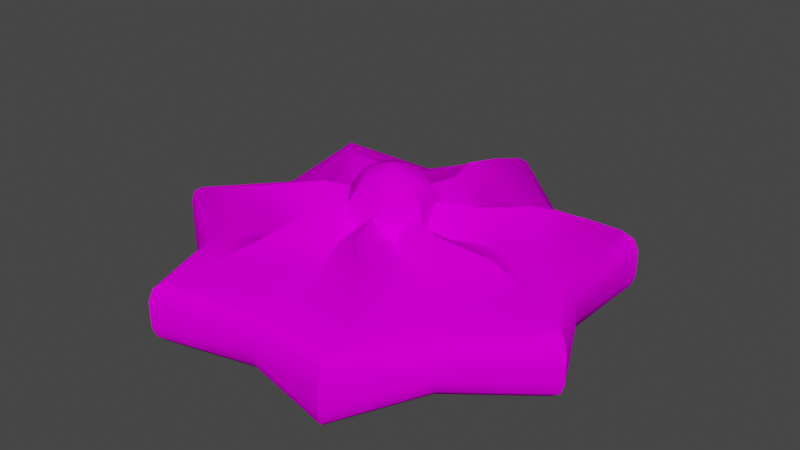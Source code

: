 # Source: CreamCookie.blend  (saved by Blender 2.90.8; exported with 4.5.12 LTS)
import bpy
from mathutils import Matrix  # noqa: F401  (used for matrix-valued properties, if any)

bpy.ops.wm.read_factory_settings(use_empty=True)
scene = bpy.context.scene
scene.name = 'Scene'

# ---- collections
col_collection = bpy.data.collections.new('Collection'); scene.collection.children.link(col_collection)

# ---- images (referenced by path relative to the original .blend; pixels are not part of the script)
import os
ASSET_DIR = os.environ.get("B2B_ASSET_DIR", "")  # directory of the original .blend (textures are referenced by path, not embedded)
HERE = os.path.dirname(os.path.abspath(__file__))  # packed textures are extracted next to this script under _unpacked/

def load_image(name, relpath, width, height, colorspace="sRGB"):
    """Load a texture the original file referenced (path relative to the .blend, or extracted next to this script)."""
    p = next((c for c in (os.path.join(HERE, relpath), os.path.join(ASSET_DIR, relpath)) if relpath and os.path.exists(c)), "")
    if p:
        img = bpy.data.images.load(p, check_existing=True)
        img.name = name
    else:  # same state as the original file: an image datablock whose file is absent (Cycles renders it pink)
        img = bpy.data.images.new(name, width, height)
        img.source = "FILE"
        img.filepath = "//" + (relpath or name)
    img.colorspace_settings.name = colorspace
    return img
img_creamcookietexture_png = load_image('CreamCookieTexture.png', 'CreamCookieTexture.png', 1024, 1024, 'sRGB')

# ---- materials (node trees are filled in below, after node groups)
mat_material_001 = bpy.data.materials.new('Material.001')
mat_material_001.use_transparent_shadow = False

# ---- node groups
ng_auto_smooth = bpy.data.node_groups.new('Auto Smooth', 'GeometryNodeTree')
_s = ng_auto_smooth.interface.new_socket(name='Geometry', in_out='OUTPUT', socket_type='NodeSocketGeometry')
_s = ng_auto_smooth.interface.new_socket(name='Geometry', in_out='INPUT', socket_type='NodeSocketGeometry')
_s = ng_auto_smooth.interface.new_socket(name='Angle', in_out='INPUT', socket_type='NodeSocketFloat')
_s.subtype = 'ANGLE'
_s.min_value = 0.0
_s.max_value = 3.142
ng_auto_smooth.is_modifier = True
_N = ng_auto_smooth.nodes; _L = ng_auto_smooth.links
n0 = _N.new('NodeGroupOutput'); n0.name = 'Group Output'; n0.location = (480, -100)
n1 = _N.new('NodeGroupInput'); n1.name = 'Group Input'; n1.location = (-420, -300)
n2 = _N.new('NodeGroupInput'); n2.name = 'Group Input.001'; n2.location = (-60, -100)
n3 = _N.new('GeometryNodeSetShadeSmooth'); n3.name = 'Set Shade Smooth'; n3.location = (120, -100)
n3.domain = 'EDGE'
n4 = _N.new('GeometryNodeSetShadeSmooth'); n4.name = 'Set Shade Smooth.001'; n4.location = (300, -100)
n5 = _N.new('GeometryNodeInputMeshEdgeAngle'); n5.name = 'Edge Angle'; n5.location = (-420, -220)
n6 = _N.new('GeometryNodeInputEdgeSmooth'); n6.name = 'Is Edge Smooth'; n6.location = (-60, -160)
n7 = _N.new('GeometryNodeInputShadeSmooth'); n7.name = 'Is Face Smooth'; n7.location = (-240, -340)
n8 = _N.new('FunctionNodeBooleanMath'); n8.name = 'Boolean Math'; n8.location = (-60, -220)
n9 = _N.new('FunctionNodeCompare'); n9.name = 'Compare'; n9.location = (-240, -180)
n9.operation = 'LESS_EQUAL'
_L.new(n5.outputs[0], n9.inputs[0])
_L.new(n4.outputs[0], n0.inputs[0])
_L.new(n1.outputs[1], n9.inputs[1])
_L.new(n9.outputs[0], n8.inputs[0])
_L.new(n7.outputs[0], n8.inputs[1])
_L.new(n2.outputs[0], n3.inputs[0])
_L.new(n6.outputs[0], n3.inputs[1])
_L.new(n3.outputs[0], n4.inputs[0])
_L.new(n8.outputs[0], n3.inputs[2])
n0.is_active_output = True

# ---- material node trees
mat_material_001.use_nodes = True; mat_material_001.node_tree.nodes.clear()
_N = mat_material_001.node_tree.nodes; _L = mat_material_001.node_tree.links
n0 = _N.new('ShaderNodeBsdfPrincipled'); n0.name = 'Principled BSDF'; n0.location = (10, 300)
n0.distribution = 'GGX'
n0.subsurface_method = 'BURLEY'
n0.inputs[2].default_value = 1.0
n0.inputs[3].default_value = 1.45
n0.inputs[13].default_value = 0.0
n0.inputs[27].default_value = (0.0, 0.0, 0.0, 1.0)
n0.inputs[28].default_value = 1.0
n1 = _N.new('ShaderNodeOutputMaterial'); n1.name = 'Material Output'; n1.location = (300, 300)
n2 = _N.new('ShaderNodeTexImage'); n2.name = 'Image Texture'; n2.location = (-309, 135)
n2.image = img_creamcookietexture_png
_L.new(n0.outputs[0], n1.inputs[0])
_L.new(n2.outputs[0], n0.inputs[0])
n1.is_active_output = True

# ---- world
world_world = bpy.data.worlds.new('World'); scene.world = world_world
world_world.use_nodes = True; world_world.node_tree.nodes.clear()
_N = world_world.node_tree.nodes; _L = world_world.node_tree.links
n0 = _N.new('ShaderNodeOutputWorld'); n0.name = 'World Output'; n0.location = (300, 300)
n1 = _N.new('ShaderNodeBackground'); n1.name = 'Background'; n1.location = (10, 300)
n1.inputs[0].default_value = (0.05088, 0.05088, 0.05088, 1.0)
_L.new(n1.outputs[0], n0.inputs[0])
n0.is_active_output = True
world_world.color = (0.05088, 0.05088, 0.05088)
world_world.use_sun_shadow = False
world_world.sun_shadow_jitter_overblur = 0.0

# ---- meshes
me_circle = bpy.data.meshes.new('Circle')
me_circle.from_pydata([(-0.03845, 0.1287, -0.1235), (0.01892, 0.2172, -0.1279), (-0.08821, 0.2172, -0.09454), (-0.1205, 0.1287, -0.04691), (-0.1289, 0.2172, 0.01002), (-0.1118, 0.1287, 0.06496), (-0.07254, 0.2172, 0.107), (-0.01892, 0.1287, 0.1279), (0.03845, 0.2172, 0.1235), (0.08821, 0.1287, 0.09454), (0.1205, 0.2172, 0.04691), (0.1289, 0.1287, -0.01002), (0.1118, 0.2172, -0.06496), (0.07254, 0.1287, -0.107), (-0.3042, 0.04886, -0.5444), (-0.2196, 0.08648, -0.3929), (-0.08226, 0.1149, -0.2641), (0.05077, 0.2006, -0.3432), (-0.03432, 0.1674, -0.5636), (-0.04755, 0.1095, -0.7809), (-0.6402, 0.1095, -0.4497), (-0.462, 0.1674, -0.3246), (-0.2367, 0.2006, -0.2537), (-0.6153, 0.04886, -0.1016), (-0.4441, 0.08648, -0.0733), (-0.2577, 0.1149, -0.1003), (-0.7507, 0.1095, 0.2201), (-0.5418, 0.1674, 0.1589), (-0.3459, 0.2006, 0.02689), (-0.463, 0.04886, 0.4177), (-0.3342, 0.08648, 0.3015), (-0.2391, 0.1149, 0.139), (-0.296, 0.1095, 0.7242), (-0.2136, 0.1674, 0.5227), (-0.1947, 0.2006, 0.2872), (0.0379, 0.04886, 0.6225), (0.02736, 0.08648, 0.4493), (-0.04047, 0.1149, 0.2736), (0.3816, 0.1095, 0.6829), (0.2755, 0.1674, 0.4929), (0.1032, 0.2006, 0.3313), (0.5103, 0.04886, 0.3585), (0.3683, 0.08648, 0.2587), (0.1887, 0.1149, 0.2022), (0.7719, 0.1095, 0.1274), (0.5571, 0.1674, 0.09196), (0.3233, 0.2006, 0.1259), (0.5984, 0.04886, -0.1755), (0.4319, 0.08648, -0.1266), (0.2758, 0.1149, -0.02143), (0.5809, 0.1095, -0.524), (0.4192, 0.1674, -0.3782), (0.3, 0.2006, -0.1743), (0.2359, 0.04886, -0.5773), (0.1703, 0.08648, -0.4166), (0.1552, 0.1149, -0.229), (-0.0156, 0.07168, -0.9281), (0.0, -0.01621, -1.0), (-0.00457, 0.03829, -0.9789), (-0.3459, -0.06471, -0.7182), (-0.3314, 0.02, -0.658), (-0.3416, -0.01114, -0.7006), (-0.7818, -0.01621, -0.6235), (-0.7353, 0.07168, -0.5665), (-0.7682, 0.03829, -0.6068), (-0.7772, -0.06471, -0.1774), (-0.7211, 0.02, -0.1511), (-0.7607, -0.01114, -0.1697), (-0.9749, -0.01621, 0.2225), (-0.9014, 0.07168, 0.2217), (-0.9534, 0.03829, 0.2223), (-0.6232, -0.06471, 0.497), (-0.5678, 0.02, 0.4696), (-0.607, -0.01114, 0.489), (-0.4339, -0.01621, 0.901), (-0.3886, 0.07168, 0.843), (-0.4206, 0.03829, 0.884), (-1.384e-07, -0.06471, 0.7971), (0.01312, 0.02, 0.7367), (0.003843, -0.01114, 0.7794), (0.4339, -0.01621, 0.901), (0.4167, 0.07168, 0.8294), (0.4289, 0.03829, 0.88), (0.6232, -0.06471, 0.497), (0.5841, 0.02, 0.449), (0.6118, -0.01114, 0.483), (0.9749, -0.01621, 0.2225), (0.9083, 0.07168, 0.1913), (0.9554, 0.03829, 0.2134), (0.7772, -0.06471, -0.1774), (0.7153, 0.02, -0.1767), (0.759, -0.01114, -0.1772), (0.7818, -0.01621, -0.6235), (0.7159, 0.07168, -0.5909), (0.7625, 0.03829, -0.6139), (0.3459, -0.06471, -0.7182), (0.3078, 0.02, -0.6694), (0.3347, -0.01114, -0.7039), (0.0, -0.1266, -1.0), (2.98e-08, -0.2197, -0.88), (3.725e-09, -0.1732, -0.9839), (1.444e-08, -0.2072, -0.94), (-0.3044, -0.2197, -0.632), (-0.3459, -0.1266, -0.7182), (-0.3251, -0.2072, -0.6751), (-0.3403, -0.1732, -0.7066), (-0.688, -0.2197, -0.5487), (-0.7818, -0.1266, -0.6235), (-0.7349, -0.2072, -0.5861), (-0.7693, -0.1732, -0.6135), (-0.6839, -0.2197, -0.1561), (-0.7772, -0.1266, -0.1774), (-0.7305, -0.2072, -0.1667), (-0.7647, -0.1732, -0.1745), (-0.8579, -0.2197, 0.1958), (-0.9749, -0.1266, 0.2225), (-0.9164, -0.2072, 0.2092), (-0.9593, -0.1732, 0.2189), (-0.5484, -0.2197, 0.4374), (-0.6232, -0.1266, 0.497), (-0.5858, -0.2072, 0.4672), (-0.6132, -0.1732, 0.489), (-0.3818, -0.2197, 0.7928), (-0.4339, -0.1266, 0.901), (-0.4078, -0.2072, 0.8469), (-0.4269, -0.1732, 0.8865), (-1.099e-07, -0.2197, 0.7015), (-1.384e-07, -0.1266, 0.7971), (-1.239e-07, -0.2072, 0.7493), (-1.341e-07, -0.1732, 0.7843), (0.3818, -0.2197, 0.7928), (0.4339, -0.1266, 0.901), (0.4078, -0.2072, 0.8469), (0.4269, -0.1732, 0.8865), (0.5484, -0.2197, 0.4374), (0.6232, -0.1266, 0.497), (0.5858, -0.2072, 0.4672), (0.6132, -0.1732, 0.489), (0.8579, -0.2197, 0.1958), (0.9749, -0.1266, 0.2225), (0.9164, -0.2072, 0.2092), (0.9593, -0.1732, 0.2189), (0.6839, -0.2197, -0.1561), (0.7772, -0.1266, -0.1774), (0.7305, -0.2072, -0.1667), (0.7647, -0.1732, -0.1745), (0.688, -0.2197, -0.5487), (0.7818, -0.1266, -0.6235), (0.7349, -0.2072, -0.5861), (0.7693, -0.1732, -0.6135), (0.3044, -0.2197, -0.632), (0.3459, -0.1266, -0.7182), (0.3251, -0.2072, -0.6751), (0.3403, -0.1732, -0.7066), (0.0, 0.3307, -0.1176), (0.0, 0.2307, -0.1902), (0.0, 0.1071, -0.1902), (0.0, 0.007051, -0.1176), (0.09191, 0.3307, -0.0733), (0.1487, 0.2307, -0.1186), (0.1487, 0.1071, -0.1186), (0.09191, 0.007051, -0.0733), (0.1146, 0.3307, 0.02616), (0.1854, 0.2307, 0.04233), (0.1854, 0.1071, 0.04233), (0.1146, 0.007051, 0.02616), (0.05101, 0.3307, 0.1059), (0.08253, 0.2307, 0.1714), (0.08253, 0.1071, 0.1714), (0.05101, 0.007051, 0.1059), (-7.586e-09, 0.3689, 1.711e-08), (-0.05101, 0.3307, 0.1059), (-0.08253, 0.2307, 0.1714), (-0.08253, 0.1071, 0.1714), (-0.05101, 0.007051, 0.1059), (-0.1146, 0.3307, 0.02616), (-0.1854, 0.2307, 0.04233), (-0.1854, 0.1071, 0.04233), (-0.1146, 0.007051, 0.02616), (-0.09191, 0.3307, -0.0733), (-0.1487, 0.2307, -0.1186), (-0.1487, 0.1071, -0.1186), (-0.09191, 0.007051, -0.0733), (0.0, -0.03115, 1.885e-08)], [], [(0, 2, 3, 4, 5, 6, 7, 8, 9, 10, 11, 12, 13, 1), (62, 59, 103, 107), (68, 65, 111, 115), (71, 68, 115, 119), (74, 71, 119, 123), (77, 74, 123, 127), (80, 77, 127, 131), (83, 80, 131, 135), (86, 83, 135, 139), (89, 86, 139, 143), (92, 89, 143, 147), (95, 92, 147, 151), (65, 62, 107, 111), (1, 13, 55, 17), (17, 55, 54, 18), (18, 54, 53, 19), (13, 12, 52, 55), (55, 52, 51, 54), (54, 51, 50, 53), (12, 11, 49, 52), (52, 49, 48, 51), (51, 48, 47, 50), (11, 10, 46, 49), (49, 46, 45, 48), (48, 45, 44, 47), (10, 9, 43, 46), (46, 43, 42, 45), (45, 42, 41, 44), (9, 8, 40, 43), (43, 40, 39, 42), (42, 39, 38, 41), (8, 7, 37, 40), (40, 37, 36, 39), (39, 36, 35, 38), (7, 6, 34, 37), (37, 34, 33, 36), (36, 33, 32, 35), (6, 5, 31, 34), (34, 31, 30, 33), (33, 30, 29, 32), (5, 4, 28, 31), (31, 28, 27, 30), (30, 27, 26, 29), (4, 3, 25, 28), (28, 25, 24, 27), (27, 24, 23, 26), (3, 2, 22, 25), (25, 22, 21, 24), (24, 21, 20, 23), (2, 0, 16, 22), (22, 16, 15, 21), (21, 15, 14, 20), (0, 1, 17, 16), (16, 17, 18, 15), (15, 18, 19, 14), (50, 47, 90, 93), (29, 26, 69, 72), (53, 50, 93, 96), (32, 29, 72, 75), (19, 53, 96, 56), (35, 32, 75, 78), (38, 35, 78, 81), (14, 19, 56, 60), (41, 38, 81, 84), (20, 14, 60, 63), (44, 41, 84, 87), (23, 20, 63, 66), (47, 44, 87, 90), (26, 23, 66, 69), (57, 95, 151, 98), (60, 56, 58, 61), (61, 58, 57, 59), (63, 60, 61, 64), (64, 61, 59, 62), (66, 63, 64, 67), (67, 64, 62, 65), (69, 66, 67, 70), (70, 67, 65, 68), (72, 69, 70, 73), (73, 70, 68, 71), (75, 72, 73, 76), (76, 73, 71, 74), (78, 75, 76, 79), (79, 76, 74, 77), (81, 78, 79, 82), (82, 79, 77, 80), (84, 81, 82, 85), (85, 82, 80, 83), (87, 84, 85, 88), (88, 85, 83, 86), (90, 87, 88, 91), (91, 88, 86, 89), (93, 90, 91, 94), (94, 91, 89, 92), (96, 93, 94, 97), (97, 94, 92, 95), (56, 96, 97, 58), (58, 97, 95, 57), (102, 99, 150, 146, 142, 138, 134, 130, 126, 122, 118, 114, 110, 106), (103, 98, 100, 105), (105, 100, 101, 104), (104, 101, 99, 102), (107, 103, 105, 109), (109, 105, 104, 108), (108, 104, 102, 106), (111, 107, 109, 113), (113, 109, 108, 112), (112, 108, 106, 110), (115, 111, 113, 117), (117, 113, 112, 116), (116, 112, 110, 114), (119, 115, 117, 121), (121, 117, 116, 120), (120, 116, 114, 118), (123, 119, 121, 125), (125, 121, 120, 124), (124, 120, 118, 122), (127, 123, 125, 129), (129, 125, 124, 128), (128, 124, 122, 126), (131, 127, 129, 133), (133, 129, 128, 132), (132, 128, 126, 130), (135, 131, 133, 137), (137, 133, 132, 136), (136, 132, 130, 134), (139, 135, 137, 141), (141, 137, 136, 140), (140, 136, 134, 138), (143, 139, 141, 145), (145, 141, 140, 144), (144, 140, 138, 142), (147, 143, 145, 149), (149, 145, 144, 148), (148, 144, 142, 146), (151, 147, 149, 153), (153, 149, 148, 152), (152, 148, 146, 150), (98, 151, 153, 100), (100, 153, 152, 101), (101, 152, 150, 99), (59, 57, 98, 103), (183, 157, 161), (156, 155, 159, 160), (154, 170, 158), (157, 156, 160, 161), (155, 154, 158, 159), (183, 161, 165), (160, 159, 163, 164), (158, 170, 162), (161, 160, 164, 165), (159, 158, 162, 163), (183, 165, 169), (164, 163, 167, 168), (162, 170, 166), (165, 164, 168, 169), (163, 162, 166, 167), (183, 169, 174), (168, 167, 172, 173), (166, 170, 171), (169, 168, 173, 174), (167, 166, 171, 172), (183, 174, 178), (173, 172, 176, 177), (171, 170, 175), (174, 173, 177, 178), (172, 171, 175, 176), (183, 178, 182), (177, 176, 180, 181), (175, 170, 179), (178, 177, 181, 182), (176, 175, 179, 180), (183, 182, 157), (181, 180, 155, 156), (179, 170, 154), (182, 181, 156, 157), (180, 179, 154, 155)])
me_circle.polygons.foreach_set('use_smooth', [True] * 177)
_uv = me_circle.uv_layers.new(name='UVMap')
_uv.uv.foreach_set('vector', [0.8248, 0.2344, 0.811, 0.2521, 0.8089, 0.2746, 0.7861, 0.2759, 0.7683, 0.2923, 0.755, 0.2812, 0.7419, 0.2665, 0.7415, 0.2425, 0.7295, 0.2213, 0.7433, 0.2106, 0.7607, 0.201, 0.7839, 0.2052, 0.8048, 0.2011, 0.8111, 0.2199, 0.1189, 0.4227, 0.07878, 0.3355, 0.09182, 0.3292, 0.1314, 0.4072, 0.3066, 0.4663, 0.2134, 0.4433, 0.2166, 0.4292, 0.3023, 0.4468, 0.3816, 0.4052, 0.3066, 0.4663, 0.3023, 0.4468, 0.3725, 0.3939, 0.4577, 0.3466, 0.3816, 0.4052, 0.3725, 0.3939, 0.4398, 0.3379, 0.4567, 0.2499, 0.4577, 0.3466, 0.4398, 0.3379, 0.4423, 0.2499, 0.4584, 0.1539, 0.4567, 0.2499, 0.4423, 0.2499, 0.4404, 0.1625, 0.3822, 0.09441, 0.4584, 0.1539, 0.4404, 0.1625, 0.3732, 0.1057, 0.3082, 0.0332, 0.3822, 0.09441, 0.3732, 0.1057, 0.3036, 0.05259, 0.2142, 0.05564, 0.3082, 0.0332, 0.3036, 0.05259, 0.2174, 0.06975, 0.1202, 0.07539, 0.2142, 0.05564, 0.2174, 0.06975, 0.1325, 0.09105, 0.07916, 0.163, 0.1202, 0.07539, 0.1325, 0.09105, 0.0922, 0.1692, 0.2134, 0.4433, 0.1189, 0.4227, 0.1314, 0.4072, 0.2166, 0.4292, 0.8111, 0.2199, 0.8048, 0.2011, 0.8171, 0.1791, 0.8497, 0.1959, 0.8497, 0.1959, 0.8171, 0.1791, 0.8518, 0.1568, 0.8997, 0.1893, 0.8997, 0.1893, 0.8518, 0.1568, 0.8789, 0.1264, 0.9446, 0.1705, 0.3255, 0.9731, 0.2902, 0.9771, 0.2732, 0.9038, 0.33, 0.9222, 0.33, 0.9222, 0.2732, 0.9038, 0.2903, 0.8233, 0.3675, 0.8689, 0.3675, 0.8689, 0.2903, 0.8233, 0.2889, 0.7455, 0.3891, 0.8117, 0.7839, 0.2052, 0.7607, 0.201, 0.7527, 0.1721, 0.7876, 0.1566, 0.7876, 0.1566, 0.7527, 0.1721, 0.7577, 0.1298, 0.8138, 0.1125, 0.8138, 0.1125, 0.7577, 0.1298, 0.7508, 0.08895, 0.8276, 0.06515, 0.434, 0.9656, 0.3986, 0.9696, 0.3817, 0.8963, 0.4385, 0.9147, 0.4385, 0.9147, 0.3817, 0.8963, 0.3987, 0.8158, 0.4759, 0.8614, 0.4759, 0.8614, 0.3987, 0.8158, 0.3973, 0.738, 0.4976, 0.8042, 0.7433, 0.2106, 0.7295, 0.2213, 0.706, 0.2154, 0.7152, 0.1796, 0.7152, 0.1796, 0.706, 0.2154, 0.6761, 0.1864, 0.6979, 0.1315, 0.6979, 0.1315, 0.6761, 0.1864, 0.6399, 0.1664, 0.6693, 0.09072, 0.4215, 0.9605, 0.3861, 0.9645, 0.3692, 0.8911, 0.4259, 0.9096, 0.4259, 0.9096, 0.3692, 0.8911, 0.3862, 0.8106, 0.4634, 0.8563, 0.4634, 0.8563, 0.3862, 0.8106, 0.3848, 0.7329, 0.4851, 0.7991, 0.7415, 0.2425, 0.7419, 0.2665, 0.7149, 0.2806, 0.6913, 0.2499, 0.6913, 0.2499, 0.7149, 0.2806, 0.6721, 0.2855, 0.6415, 0.2343, 0.6415, 0.2343, 0.6721, 0.2855, 0.6335, 0.3021, 0.5913, 0.2321, 0.2953, 0.9605, 0.26, 0.9645, 0.243, 0.8911, 0.2998, 0.9096, 0.2998, 0.9096, 0.243, 0.8911, 0.2601, 0.8106, 0.3373, 0.8563, 0.3373, 0.8563, 0.2601, 0.8106, 0.2586, 0.7329, 0.3589, 0.7991, 0.755, 0.2812, 0.7683, 0.2923, 0.7675, 0.3163, 0.7308, 0.3155, 0.7308, 0.3155, 0.7675, 0.3163, 0.7463, 0.3517, 0.688, 0.3435, 0.688, 0.3435, 0.7463, 0.3517, 0.7355, 0.3912, 0.6552, 0.3812, 0.07323, 0.9731, 0.03789, 0.9771, 0.02094, 0.9038, 0.07772, 0.9222, 0.07772, 0.9222, 0.02094, 0.9038, 0.038, 0.8233, 0.1152, 0.8689, 0.1152, 0.8689, 0.038, 0.8233, 0.03655, 0.7455, 0.1368, 0.8117, 0.7861, 0.2759, 0.8089, 0.2746, 0.8275, 0.2929, 0.8038, 0.3224, 0.8038, 0.3224, 0.8275, 0.2929, 0.8423, 0.3325, 0.8004, 0.3736, 0.8004, 0.3736, 0.8423, 0.3325, 0.8667, 0.3655, 0.81, 0.4221, 0.4517, 0.9731, 0.4164, 0.9771, 0.3994, 0.9038, 0.4562, 0.9222, 0.4562, 0.9222, 0.3994, 0.9038, 0.4165, 0.8233, 0.4937, 0.8689, 0.4937, 0.8689, 0.4165, 0.8233, 0.415, 0.7455, 0.5153, 0.8117, 0.811, 0.2521, 0.8248, 0.2344, 0.8497, 0.2325, 0.8564, 0.2691, 0.8564, 0.2691, 0.8497, 0.2325, 0.8888, 0.2463, 0.8937, 0.3043, 0.8937, 0.3043, 0.8888, 0.2463, 0.9294, 0.2483, 0.9371, 0.3274, 0.1994, 0.9731, 0.164, 0.9771, 0.1471, 0.9038, 0.2039, 0.9222, 0.2039, 0.9222, 0.1471, 0.9038, 0.1642, 0.8233, 0.2413, 0.8689, 0.2413, 0.8689, 0.1642, 0.8233, 0.1627, 0.7455, 0.263, 0.8117, 0.8276, 0.06515, 0.7508, 0.08895, 0.7391, 0.06302, 0.8287, 0.03229, 0.1368, 0.8117, 0.03655, 0.7455, 0.02269, 0.6938, 0.1422, 0.7705, 0.3891, 0.8117, 0.2889, 0.7455, 0.275, 0.6938, 0.3945, 0.7705, 0.6552, 0.3812, 0.7355, 0.3912, 0.7356, 0.4196, 0.6404, 0.4111, 0.9446, 0.1705, 0.8789, 0.1264, 0.8915, 0.1015, 0.9705, 0.1509, 0.3589, 0.7991, 0.2586, 0.7329, 0.2448, 0.6812, 0.3643, 0.7579, 0.5913, 0.2321, 0.6335, 0.3021, 0.611, 0.3199, 0.5584, 0.239, 0.263, 0.8117, 0.1627, 0.7455, 0.1488, 0.6938, 0.2683, 0.7705, 0.4851, 0.7991, 0.3848, 0.7329, 0.3709, 0.6812, 0.4904, 0.7579, 0.9371, 0.3274, 0.9294, 0.2483, 0.9566, 0.2424, 0.9688, 0.3349, 0.6693, 0.09072, 0.6399, 0.1664, 0.6121, 0.1596, 0.6439, 0.069, 0.5153, 0.8117, 0.415, 0.7455, 0.4011, 0.6938, 0.5207, 0.7705, 0.4976, 0.8042, 0.3973, 0.738, 0.3834, 0.6863, 0.5029, 0.763, 0.81, 0.4221, 0.8667, 0.3655, 0.8888, 0.3829, 0.8243, 0.4519, 0.03596, 0.2487, 0.07916, 0.163, 0.0922, 0.1692, 0.05589, 0.2489, 0.2683, 0.7705, 0.1488, 0.6938, 0.1471, 0.6725, 0.273, 0.7526, 0.06702, 0.3421, 0.02204, 0.2496, 0.03596, 0.2487, 0.07878, 0.3355, 0.9688, 0.3349, 0.9566, 0.2424, 0.9691, 0.2402, 0.9825, 0.3392, 0.1109, 0.4341, 0.06702, 0.3421, 0.07878, 0.3355, 0.1189, 0.4227, 0.5207, 0.7705, 0.4011, 0.6938, 0.3994, 0.6725, 0.5253, 0.7526, 0.2112, 0.4566, 0.1109, 0.4341, 0.1189, 0.4227, 0.2134, 0.4433, 0.8243, 0.4519, 0.8888, 0.3829, 0.8985, 0.3912, 0.8298, 0.4654, 0.3105, 0.4796, 0.2112, 0.4566, 0.2134, 0.4433, 0.3066, 0.4663, 0.1422, 0.7705, 0.02269, 0.6938, 0.02094, 0.6725, 0.1468, 0.7526, 0.3906, 0.4152, 0.3105, 0.4796, 0.3066, 0.4663, 0.3816, 0.4052, 0.6404, 0.4111, 0.7356, 0.4196, 0.7352, 0.4325, 0.633, 0.4239, 0.4706, 0.3519, 0.3906, 0.4152, 0.3816, 0.4052, 0.4577, 0.3466, 0.3643, 0.7579, 0.2448, 0.6812, 0.243, 0.6599, 0.3689, 0.74, 0.4702, 0.2491, 0.4706, 0.3519, 0.4577, 0.3466, 0.4567, 0.2499, 0.5584, 0.239, 0.611, 0.3199, 0.6004, 0.3276, 0.5437, 0.241, 0.4706, 0.1471, 0.4702, 0.2491, 0.4567, 0.2499, 0.4584, 0.1539, 0.4904, 0.7579, 0.3709, 0.6812, 0.3692, 0.6599, 0.495, 0.74, 0.3899, 0.08334, 0.4706, 0.1471, 0.4584, 0.1539, 0.3822, 0.09441, 0.6439, 0.069, 0.6121, 0.1596, 0.5996, 0.1559, 0.6334, 0.05864, 0.3105, 0.01945, 0.3899, 0.08334, 0.3822, 0.09441, 0.3082, 0.0332, 0.5029, 0.763, 0.3834, 0.6863, 0.3817, 0.665, 0.5076, 0.7451, 0.2103, 0.04271, 0.3105, 0.01945, 0.3082, 0.0332, 0.2142, 0.05564, 0.8287, 0.03229, 0.7391, 0.06302, 0.7343, 0.05101, 0.8302, 0.01785, 0.1109, 0.06502, 0.2103, 0.04271, 0.2142, 0.05564, 0.1202, 0.07539, 0.3945, 0.7705, 0.275, 0.6938, 0.2732, 0.6725, 0.3991, 0.7526, 0.06664, 0.1579, 0.1109, 0.06502, 0.1202, 0.07539, 0.07916, 0.163, 0.9705, 0.1509, 0.8915, 0.1015, 0.8978, 0.09048, 0.9825, 0.1431, 0.02204, 0.2496, 0.06664, 0.1579, 0.07916, 0.163, 0.03596, 0.2487, 0.1209, 0.3153, 0.08353, 0.249, 0.1212, 0.1833, 0.1497, 0.1127, 0.2245, 0.1011, 0.2974, 0.07951, 0.353, 0.1309, 0.4155, 0.1744, 0.4101, 0.2499, 0.415, 0.3258, 0.3525, 0.3686, 0.2962, 0.4198, 0.2238, 0.3978, 0.1487, 0.3857, 0.09182, 0.3292, 0.05589, 0.2489, 0.06483, 0.2489, 0.102, 0.3243, 0.102, 0.3243, 0.06483, 0.2489, 0.07379, 0.249, 0.1116, 0.3197, 0.1116, 0.3197, 0.07379, 0.249, 0.08353, 0.249, 0.1209, 0.3153, 0.1314, 0.4072, 0.09182, 0.3292, 0.102, 0.3243, 0.137, 0.4002, 0.137, 0.4002, 0.102, 0.3243, 0.1116, 0.3197, 0.1426, 0.3933, 0.1426, 0.3933, 0.1116, 0.3197, 0.1209, 0.3153, 0.1487, 0.3857, 0.2166, 0.4292, 0.1314, 0.4072, 0.137, 0.4002, 0.2191, 0.4182, 0.2191, 0.4182, 0.137, 0.4002, 0.1426, 0.3933, 0.2215, 0.4078, 0.2215, 0.4078, 0.1426, 0.3933, 0.1487, 0.3857, 0.2238, 0.3978, 0.3023, 0.4468, 0.2166, 0.4292, 0.2191, 0.4182, 0.3003, 0.4381, 0.3003, 0.4381, 0.2191, 0.4182, 0.2215, 0.4078, 0.2984, 0.4293, 0.2984, 0.4293, 0.2215, 0.4078, 0.2238, 0.3978, 0.2962, 0.4198, 0.3725, 0.3939, 0.3023, 0.4468, 0.3003, 0.4381, 0.3655, 0.3851, 0.3655, 0.3851, 0.3003, 0.4381, 0.2984, 0.4293, 0.3589, 0.3767, 0.3589, 0.3767, 0.2984, 0.4293, 0.2962, 0.4198, 0.3525, 0.3686, 0.4398, 0.3379, 0.3725, 0.3939, 0.3655, 0.3851, 0.4318, 0.3339, 0.4318, 0.3339, 0.3655, 0.3851, 0.3589, 0.3767, 0.4237, 0.33, 0.4237, 0.33, 0.3589, 0.3767, 0.3525, 0.3686, 0.415, 0.3258, 0.4423, 0.2499, 0.4398, 0.3379, 0.4318, 0.3339, 0.431, 0.2499, 0.431, 0.2499, 0.4318, 0.3339, 0.4237, 0.33, 0.4203, 0.2499, 0.4203, 0.2499, 0.4237, 0.33, 0.415, 0.3258, 0.4101, 0.2499, 0.4404, 0.1625, 0.4423, 0.2499, 0.431, 0.2499, 0.4323, 0.1663, 0.4323, 0.1663, 0.431, 0.2499, 0.4203, 0.2499, 0.4243, 0.1702, 0.4243, 0.1702, 0.4203, 0.2499, 0.4101, 0.2499, 0.4155, 0.1744, 0.3732, 0.1057, 0.4404, 0.1625, 0.4323, 0.1663, 0.3662, 0.1145, 0.3662, 0.1145, 0.4323, 0.1663, 0.4243, 0.1702, 0.3595, 0.1229, 0.3595, 0.1229, 0.4243, 0.1702, 0.4155, 0.1744, 0.353, 0.1309, 0.3036, 0.05259, 0.3732, 0.1057, 0.3662, 0.1145, 0.3016, 0.0613, 0.3016, 0.0613, 0.3662, 0.1145, 0.3595, 0.1229, 0.2996, 0.07002, 0.2996, 0.07002, 0.3595, 0.1229, 0.353, 0.1309, 0.2974, 0.07951, 0.2174, 0.06975, 0.3036, 0.05259, 0.3016, 0.0613, 0.2199, 0.08071, 0.2199, 0.08071, 0.3016, 0.0613, 0.2996, 0.07002, 0.2222, 0.09117, 0.2222, 0.09117, 0.2996, 0.07002, 0.2974, 0.07951, 0.2245, 0.1011, 0.1325, 0.09105, 0.2174, 0.06975, 0.2199, 0.08071, 0.1381, 0.09806, 0.1381, 0.09806, 0.2199, 0.08071, 0.2222, 0.09117, 0.1436, 0.1051, 0.1436, 0.1051, 0.2222, 0.09117, 0.2245, 0.1011, 0.1497, 0.1127, 0.0922, 0.1692, 0.1325, 0.09105, 0.1381, 0.09806, 0.1023, 0.1741, 0.1023, 0.1741, 0.1381, 0.09806, 0.1436, 0.1051, 0.112, 0.1788, 0.112, 0.1788, 0.1436, 0.1051, 0.1497, 0.1127, 0.1212, 0.1833, 0.05589, 0.2489, 0.0922, 0.1692, 0.1023, 0.1741, 0.06483, 0.2489, 0.06483, 0.2489, 0.1023, 0.1741, 0.112, 0.1788, 0.07379, 0.249, 0.07379, 0.249, 0.112, 0.1788, 0.1212, 0.1833, 0.08353, 0.249, 0.07878, 0.3355, 0.03596, 0.2487, 0.05589, 0.2489, 0.09182, 0.3292, 0.8268, 0.6303, 0.8561, 0.6977, 0.7975, 0.6977, 0.8561, 0.7651, 0.8561, 0.8325, 0.7975, 0.8325, 0.7975, 0.7651, 0.8561, 0.8999, 0.8268, 0.9673, 0.7975, 0.8999, 0.8561, 0.6977, 0.8561, 0.7651, 0.7975, 0.7651, 0.7975, 0.6977, 0.8561, 0.8325, 0.8561, 0.8999, 0.7975, 0.8999, 0.7975, 0.8325, 0.7683, 0.6303, 0.7975, 0.6977, 0.739, 0.6977, 0.7975, 0.7651, 0.7975, 0.8325, 0.739, 0.8325, 0.739, 0.7651, 0.7975, 0.8999, 0.7683, 0.9673, 0.739, 0.8999, 0.7975, 0.6977, 0.7975, 0.7651, 0.739, 0.7651, 0.739, 0.6977, 0.7975, 0.8325, 0.7975, 0.8999, 0.739, 0.8999, 0.739, 0.8325, 0.7097, 0.6303, 0.739, 0.6977, 0.6805, 0.6977, 0.739, 0.7651, 0.739, 0.8325, 0.6805, 0.8325, 0.6805, 0.7651, 0.739, 0.8999, 0.7097, 0.9673, 0.6805, 0.8999, 0.739, 0.6977, 0.739, 0.7651, 0.6805, 0.7651, 0.6805, 0.6977, 0.739, 0.8325, 0.739, 0.8999, 0.6805, 0.8999, 0.6805, 0.8325, 0.6512, 0.6303, 0.6805, 0.6977, 0.6219, 0.6977, 0.6805, 0.7651, 0.6805, 0.8325, 0.6219, 0.8325, 0.6219, 0.7651, 0.6805, 0.8999, 0.6512, 0.9673, 0.6219, 0.8999, 0.6805, 0.6977, 0.6805, 0.7651, 0.6219, 0.7651, 0.6219, 0.6977, 0.6805, 0.8325, 0.6805, 0.8999, 0.6219, 0.8999, 0.6219, 0.8325, 0.5926, 0.6303, 0.6219, 0.6977, 0.5634, 0.6977, 0.6219, 0.7651, 0.6219, 0.8325, 0.5634, 0.8325, 0.5634, 0.7651, 0.6219, 0.8999, 0.5926, 0.9673, 0.5634, 0.8999, 0.6219, 0.6977, 0.6219, 0.7651, 0.5634, 0.7651, 0.5634, 0.6977, 0.6219, 0.8325, 0.6219, 0.8999, 0.5634, 0.8999, 0.5634, 0.8325, 0.9439, 0.6303, 0.9732, 0.6977, 0.9146, 0.6977, 0.9732, 0.7651, 0.9732, 0.8325, 0.9146, 0.8325, 0.9146, 0.7651, 0.9732, 0.8999, 0.9439, 0.9673, 0.9146, 0.8999, 0.9732, 0.6977, 0.9732, 0.7651, 0.9146, 0.7651, 0.9146, 0.6977, 0.9732, 0.8325, 0.9732, 0.8999, 0.9146, 0.8999, 0.9146, 0.8325, 0.8854, 0.6303, 0.9146, 0.6977, 0.8561, 0.6977, 0.9146, 0.7651, 0.9146, 0.8325, 0.8561, 0.8325, 0.8561, 0.7651, 0.9146, 0.8999, 0.8854, 0.9673, 0.8561, 0.8999, 0.9146, 0.6977, 0.9146, 0.7651, 0.8561, 0.7651, 0.8561, 0.6977, 0.9146, 0.8325, 0.9146, 0.8999, 0.8561, 0.8999, 0.8561, 0.8325])
me_circle.materials.append(mat_material_001)
me_circle.use_remesh_fix_poles = True
me_circle.use_remesh_preserve_attributes = False
me_circle.use_mirror_vertex_groups = False
me_circle.update()

# ---- objects
ob_circle = bpy.data.objects.new('Circle', me_circle)

# ---- transforms, parenting, visibility, modifiers, constraints
ob_circle.location = (0.0, 0.0, 0.0)
ob_circle.rotation_euler = (1.571, -0.0, 0.0)
ob_circle.lineart.crease_threshold = 0.0
_m = ob_circle.modifiers.new('Auto Smooth', 'NODES')
_m.node_group = ng_auto_smooth
_gi = [s.identifier for s in ng_auto_smooth.interface.items_tree if s.item_type == 'SOCKET' and s.in_out == 'INPUT']
_m[_gi[1]] = 0.7261  # Angle

# ---- collection membership
col_collection.objects.link(ob_circle)

# ---- scene / render settings (as saved in the file)
scene.frame_start = 1; scene.frame_end = 250; scene.frame_set(1)
scene.render.engine = 'BLENDER_EEVEE_NEXT'
scene.cycles.use_denoising = False
scene.cycles.samples = 128
scene.cycles.sampling_pattern = 'TABULATED_SOBOL'
scene.cycles.use_adaptive_sampling = False
scene.cycles.use_light_tree = False
scene.view_settings.view_transform = 'Filmic'
bpy.context.view_layer.update()

# ---- added for rendering (the .blend has no active camera and no usable light): camera, sun
cam_auto = bpy.data.cameras.new('AutoCamera')
cam_auto.lens = 50.0
cam_auto.sensor_width = 36.0
cam_auto.clip_end = 1000.0
ob_auto_camera = bpy.data.objects.new('AutoCamera', cam_auto)
scene.collection.objects.link(ob_auto_camera)
ob_auto_camera.location = (2.57771, -3.04374, 2.13675)
ob_auto_camera.rotation_euler = (1.09748, -7.21219e-08, 0.694738)
scene.camera = ob_auto_camera
light_auto_sun = bpy.data.lights.new('AutoSun', 'SUN')
light_auto_sun.energy = 3.0
light_auto_sun.angle = 0.0523599
ob_auto_sun = bpy.data.objects.new('AutoSun', light_auto_sun)
scene.collection.objects.link(ob_auto_sun)
ob_auto_sun.rotation_euler = (0.872665, 0.174533, 0.523599)
bpy.context.view_layer.update()
